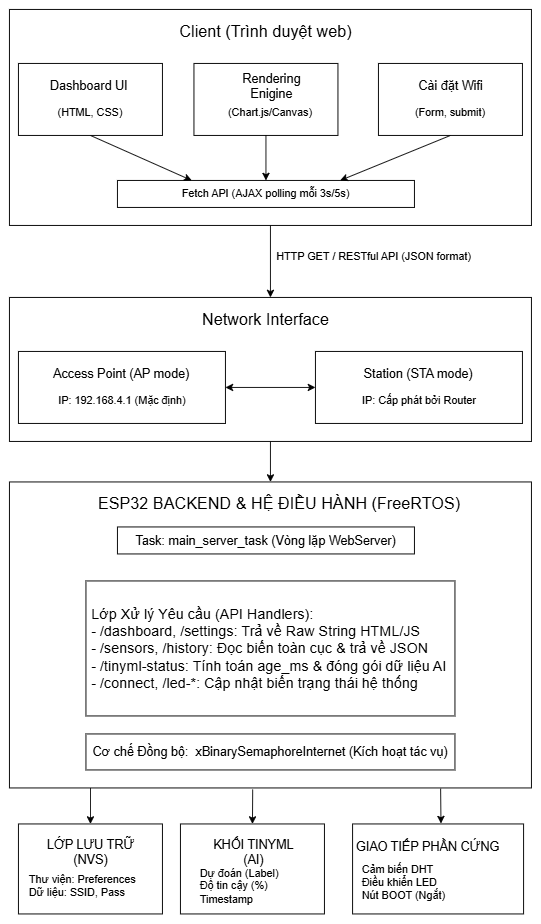

The diagram above was exported from draw.io. Its source (the exported page's mxGraphModel, read from the mxfile embedded in the PNG):
<mxGraphModel dx="3120" dy="958" grid="0" gridSize="10" guides="1" tooltips="1" connect="1" arrows="1" fold="1" page="1" pageScale="1" pageWidth="827" pageHeight="1169" math="0" shadow="0">
  <root>
    <mxCell id="0" />
    <mxCell id="1" parent="0" />
    <mxCell id="UVsXQoCRKECW2JHcqGJh-1" parent="1" style="rounded=0;whiteSpace=wrap;html=1;" value="" vertex="1">
      <mxGeometry height="240" width="580" x="-130" y="60" as="geometry" />
    </mxCell>
    <mxCell id="UVsXQoCRKECW2JHcqGJh-3" parent="1" style="text;html=1;whiteSpace=wrap;strokeColor=none;fillColor=none;align=center;verticalAlign=middle;rounded=0;" value="&lt;font style=&quot;font-size: 18px;&quot;&gt;Client (Trình duyệt web)&lt;/font&gt;" vertex="1">
      <mxGeometry height="30" width="330" x="-10" y="70" as="geometry" />
    </mxCell>
    <mxCell id="UVsXQoCRKECW2JHcqGJh-4" edge="1" parent="1" source="UVsXQoCRKECW2JHcqGJh-3" style="edgeStyle=orthogonalEdgeStyle;rounded=0;orthogonalLoop=1;jettySize=auto;html=1;exitX=0.5;exitY=1;exitDx=0;exitDy=0;" target="UVsXQoCRKECW2JHcqGJh-3">
      <mxGeometry relative="1" as="geometry" />
    </mxCell>
    <mxCell id="UVsXQoCRKECW2JHcqGJh-8" connectable="0" parent="1" style="group" value="" vertex="1">
      <mxGeometry height="80" width="160" x="-120" y="120" as="geometry" />
    </mxCell>
    <mxCell id="UVsXQoCRKECW2JHcqGJh-5" parent="UVsXQoCRKECW2JHcqGJh-8" style="rounded=0;whiteSpace=wrap;html=1;" value="" vertex="1">
      <mxGeometry height="80" width="160" as="geometry" />
    </mxCell>
    <mxCell id="UVsXQoCRKECW2JHcqGJh-6" parent="UVsXQoCRKECW2JHcqGJh-8" style="text;html=1;whiteSpace=wrap;strokeColor=none;fillColor=none;align=center;verticalAlign=middle;rounded=0;" value="&lt;font style=&quot;font-size: 14px;&quot;&gt;Dashboard UI&amp;nbsp;&lt;/font&gt;" vertex="1">
      <mxGeometry height="30" width="115" x="22.5" y="10" as="geometry" />
    </mxCell>
    <mxCell id="UVsXQoCRKECW2JHcqGJh-7" parent="UVsXQoCRKECW2JHcqGJh-8" style="text;html=1;whiteSpace=wrap;strokeColor=none;fillColor=none;align=center;verticalAlign=middle;rounded=0;" value="(HTML, CSS)" vertex="1">
      <mxGeometry height="30" width="120" x="20" y="40" as="geometry" />
    </mxCell>
    <mxCell id="UVsXQoCRKECW2JHcqGJh-9" connectable="0" parent="1" style="group" value="" vertex="1">
      <mxGeometry height="80" width="160" x="80" y="120" as="geometry" />
    </mxCell>
    <mxCell id="UVsXQoCRKECW2JHcqGJh-10" parent="UVsXQoCRKECW2JHcqGJh-9" style="rounded=0;whiteSpace=wrap;html=1;" value="" vertex="1">
      <mxGeometry height="80" width="160" x="-5" as="geometry" />
    </mxCell>
    <mxCell id="UVsXQoCRKECW2JHcqGJh-11" parent="UVsXQoCRKECW2JHcqGJh-9" style="text;html=1;whiteSpace=wrap;strokeColor=none;fillColor=none;align=center;verticalAlign=middle;rounded=0;" value="&lt;font style=&quot;font-size: 14px;&quot;&gt;Rendering Enigine&lt;/font&gt;" vertex="1">
      <mxGeometry height="30" width="117.5" x="22.5" y="10" as="geometry" />
    </mxCell>
    <mxCell id="UVsXQoCRKECW2JHcqGJh-12" parent="UVsXQoCRKECW2JHcqGJh-9" style="text;html=1;whiteSpace=wrap;strokeColor=none;fillColor=none;align=center;verticalAlign=middle;rounded=0;" value="(Chart.js/Canvas)" vertex="1">
      <mxGeometry height="30" width="120" x="20" y="40" as="geometry" />
    </mxCell>
    <mxCell id="UVsXQoCRKECW2JHcqGJh-13" connectable="0" parent="1" style="group" value="" vertex="1">
      <mxGeometry height="80" width="160" x="280" y="120" as="geometry" />
    </mxCell>
    <mxCell id="UVsXQoCRKECW2JHcqGJh-14" parent="UVsXQoCRKECW2JHcqGJh-13" style="rounded=0;whiteSpace=wrap;html=1;" value="" vertex="1">
      <mxGeometry height="80" width="160" as="geometry" />
    </mxCell>
    <mxCell id="UVsXQoCRKECW2JHcqGJh-15" parent="UVsXQoCRKECW2JHcqGJh-13" style="text;html=1;whiteSpace=wrap;strokeColor=none;fillColor=none;align=center;verticalAlign=middle;rounded=0;" value="&lt;font style=&quot;font-size: 14px;&quot;&gt;Cài đặt Wifi&lt;/font&gt;" vertex="1">
      <mxGeometry height="30" width="115" x="22.5" y="10" as="geometry" />
    </mxCell>
    <mxCell id="UVsXQoCRKECW2JHcqGJh-16" parent="UVsXQoCRKECW2JHcqGJh-13" style="text;html=1;whiteSpace=wrap;strokeColor=none;fillColor=none;align=center;verticalAlign=middle;rounded=0;" value="(Form, submit)" vertex="1">
      <mxGeometry height="30" width="120" x="20" y="40" as="geometry" />
    </mxCell>
    <mxCell id="UVsXQoCRKECW2JHcqGJh-17" parent="1" style="rounded=0;whiteSpace=wrap;html=1;" value="Fetch API (AJAX polling mỗi 3s/5s)" vertex="1">
      <mxGeometry height="30" width="330" x="-10" y="250" as="geometry" />
    </mxCell>
    <mxCell id="UVsXQoCRKECW2JHcqGJh-18" edge="1" parent="1" source="UVsXQoCRKECW2JHcqGJh-5" style="endArrow=classic;html=1;rounded=0;exitX=0.5;exitY=1;exitDx=0;exitDy=0;entryX=0.25;entryY=0;entryDx=0;entryDy=0;" target="UVsXQoCRKECW2JHcqGJh-17" value="">
      <mxGeometry height="50" relative="1" width="50" as="geometry">
        <mxPoint x="260" y="250" as="sourcePoint" />
        <mxPoint x="310" y="200" as="targetPoint" />
      </mxGeometry>
    </mxCell>
    <mxCell id="UVsXQoCRKECW2JHcqGJh-19" edge="1" parent="1" source="UVsXQoCRKECW2JHcqGJh-14" style="endArrow=classic;html=1;rounded=0;exitX=0.5;exitY=1;exitDx=0;exitDy=0;entryX=0.75;entryY=0;entryDx=0;entryDy=0;" target="UVsXQoCRKECW2JHcqGJh-17" value="">
      <mxGeometry height="50" relative="1" width="50" as="geometry">
        <mxPoint x="260" y="250" as="sourcePoint" />
        <mxPoint x="240" y="410" as="targetPoint" />
      </mxGeometry>
    </mxCell>
    <mxCell id="UVsXQoCRKECW2JHcqGJh-20" edge="1" parent="1" source="UVsXQoCRKECW2JHcqGJh-10" style="endArrow=classic;html=1;rounded=0;entryX=0.5;entryY=0;entryDx=0;entryDy=0;exitX=0.5;exitY=1;exitDx=0;exitDy=0;" target="UVsXQoCRKECW2JHcqGJh-17" value="">
      <mxGeometry height="50" relative="1" width="50" as="geometry">
        <mxPoint x="260" y="250" as="sourcePoint" />
        <mxPoint x="310" y="200" as="targetPoint" />
      </mxGeometry>
    </mxCell>
    <mxCell id="UVsXQoCRKECW2JHcqGJh-41" edge="1" parent="1" source="UVsXQoCRKECW2JHcqGJh-1" style="endArrow=classic;html=1;rounded=0;exitX=0.5;exitY=1;exitDx=0;exitDy=0;entryX=0.5;entryY=0;entryDx=0;entryDy=0;" target="UVsXQoCRKECW2JHcqGJh-21" value="">
      <mxGeometry height="50" relative="1" width="50" as="geometry">
        <mxPoint x="260" y="510" as="sourcePoint" />
        <mxPoint x="310" y="460" as="targetPoint" />
      </mxGeometry>
    </mxCell>
    <mxCell id="UVsXQoCRKECW2JHcqGJh-42" parent="1" style="text;html=1;whiteSpace=wrap;strokeColor=none;fillColor=none;align=center;verticalAlign=middle;rounded=0;" value="HTTP GET / RESTful API (JSON format)" vertex="1">
      <mxGeometry height="30" width="230" x="160" y="320" as="geometry" />
    </mxCell>
    <mxCell id="WqrRoFMPnXIHrcvef3Eg-24" connectable="0" parent="1" style="group" value="" vertex="1">
      <mxGeometry height="160" width="580" x="-130" y="380" as="geometry" />
    </mxCell>
    <mxCell id="UVsXQoCRKECW2JHcqGJh-21" parent="WqrRoFMPnXIHrcvef3Eg-24" style="rounded=0;whiteSpace=wrap;html=1;" value="" vertex="1">
      <mxGeometry height="160" width="580" as="geometry" />
    </mxCell>
    <mxCell id="UVsXQoCRKECW2JHcqGJh-22" parent="WqrRoFMPnXIHrcvef3Eg-24" style="text;html=1;whiteSpace=wrap;strokeColor=none;fillColor=none;align=center;verticalAlign=middle;rounded=0;" value="&lt;span style=&quot;font-size: 18px;&quot;&gt;Network Interface&lt;/span&gt;" vertex="1">
      <mxGeometry height="30" width="330" x="120" y="10" as="geometry" />
    </mxCell>
    <mxCell id="UVsXQoCRKECW2JHcqGJh-23" edge="1" parent="WqrRoFMPnXIHrcvef3Eg-24" source="UVsXQoCRKECW2JHcqGJh-22" style="edgeStyle=orthogonalEdgeStyle;rounded=0;orthogonalLoop=1;jettySize=auto;html=1;exitX=0.5;exitY=1;exitDx=0;exitDy=0;" target="UVsXQoCRKECW2JHcqGJh-22">
      <mxGeometry relative="1" as="geometry" />
    </mxCell>
    <mxCell id="UVsXQoCRKECW2JHcqGJh-24" connectable="0" parent="WqrRoFMPnXIHrcvef3Eg-24" style="group" value="" vertex="1">
      <mxGeometry height="80" width="230" x="10" y="60" as="geometry" />
    </mxCell>
    <mxCell id="UVsXQoCRKECW2JHcqGJh-25" parent="UVsXQoCRKECW2JHcqGJh-24" style="rounded=0;whiteSpace=wrap;html=1;" value="" vertex="1">
      <mxGeometry height="80" width="230" as="geometry" />
    </mxCell>
    <mxCell id="UVsXQoCRKECW2JHcqGJh-26" parent="UVsXQoCRKECW2JHcqGJh-24" style="text;html=1;whiteSpace=wrap;strokeColor=none;fillColor=none;align=center;verticalAlign=middle;rounded=0;" value="&lt;font style=&quot;font-size: 14px;&quot;&gt;Access Point (AP mode)&lt;/font&gt;" vertex="1">
      <mxGeometry height="30" width="165.3125" x="32.34375" y="10" as="geometry" />
    </mxCell>
    <mxCell id="UVsXQoCRKECW2JHcqGJh-27" parent="UVsXQoCRKECW2JHcqGJh-24" style="text;html=1;whiteSpace=wrap;strokeColor=none;fillColor=none;align=center;verticalAlign=middle;rounded=0;" value=" IP: 192.168.4.1 (Mặc định)" vertex="1">
      <mxGeometry height="30" width="172.5" x="28.75" y="40" as="geometry" />
    </mxCell>
    <mxCell id="UVsXQoCRKECW2JHcqGJh-32" connectable="0" parent="WqrRoFMPnXIHrcvef3Eg-24" style="group" value="" vertex="1">
      <mxGeometry height="80" width="230" x="340" y="60" as="geometry" />
    </mxCell>
    <mxCell id="UVsXQoCRKECW2JHcqGJh-33" parent="UVsXQoCRKECW2JHcqGJh-32" style="rounded=0;whiteSpace=wrap;html=1;" value="" vertex="1">
      <mxGeometry height="80" width="230" as="geometry" />
    </mxCell>
    <mxCell id="UVsXQoCRKECW2JHcqGJh-34" parent="UVsXQoCRKECW2JHcqGJh-32" style="text;html=1;whiteSpace=wrap;strokeColor=none;fillColor=none;align=center;verticalAlign=middle;rounded=0;" value="&lt;font style=&quot;font-size: 14px;&quot;&gt;Station (STA mode)&lt;/font&gt;" vertex="1">
      <mxGeometry height="30" width="165.3125" x="32.34375" y="10" as="geometry" />
    </mxCell>
    <mxCell id="UVsXQoCRKECW2JHcqGJh-35" parent="UVsXQoCRKECW2JHcqGJh-32" style="text;html=1;whiteSpace=wrap;strokeColor=none;fillColor=none;align=center;verticalAlign=middle;rounded=0;" value="IP: Cấp phát bởi Router" vertex="1">
      <mxGeometry height="30" width="172.5" x="28.75" y="40" as="geometry" />
    </mxCell>
    <mxCell id="UVsXQoCRKECW2JHcqGJh-44" edge="1" parent="WqrRoFMPnXIHrcvef3Eg-24" source="UVsXQoCRKECW2JHcqGJh-25" style="endArrow=classic;startArrow=classic;html=1;rounded=0;exitX=1;exitY=0.5;exitDx=0;exitDy=0;entryX=0;entryY=0.5;entryDx=0;entryDy=0;" target="UVsXQoCRKECW2JHcqGJh-33" value="">
      <mxGeometry height="50" relative="1" width="50" as="geometry">
        <mxPoint x="390" y="80" as="sourcePoint" />
        <mxPoint x="440" y="30" as="targetPoint" />
      </mxGeometry>
    </mxCell>
    <mxCell id="WqrRoFMPnXIHrcvef3Eg-26" edge="1" parent="1" source="UVsXQoCRKECW2JHcqGJh-21" style="endArrow=classic;html=1;rounded=0;exitX=0.5;exitY=1;exitDx=0;exitDy=0;entryX=0.5;entryY=0;entryDx=0;entryDy=0;" target="WqrRoFMPnXIHrcvef3Eg-1" value="">
      <mxGeometry height="50" relative="1" width="50" as="geometry">
        <mxPoint x="200" y="670" as="sourcePoint" />
        <mxPoint x="250" y="620" as="targetPoint" />
      </mxGeometry>
    </mxCell>
    <mxCell id="WqrRoFMPnXIHrcvef3Eg-32" connectable="0" parent="1" style="group" value="" vertex="1">
      <mxGeometry height="480" width="580" x="-130" y="585" as="geometry" />
    </mxCell>
    <mxCell id="WqrRoFMPnXIHrcvef3Eg-4" connectable="0" parent="WqrRoFMPnXIHrcvef3Eg-32" style="group" value="" vertex="1">
      <mxGeometry height="100" width="160" x="10" y="380" as="geometry" />
    </mxCell>
    <mxCell id="WqrRoFMPnXIHrcvef3Eg-5" parent="WqrRoFMPnXIHrcvef3Eg-4" style="rounded=0;whiteSpace=wrap;html=1;" value="" vertex="1">
      <mxGeometry height="100" width="160" as="geometry" />
    </mxCell>
    <mxCell id="WqrRoFMPnXIHrcvef3Eg-6" parent="WqrRoFMPnXIHrcvef3Eg-4" style="text;html=1;whiteSpace=wrap;strokeColor=none;fillColor=none;align=center;verticalAlign=middle;rounded=0;" value="&lt;font style=&quot;font-size: 14px;&quot;&gt;LỚP LƯU TRỮ (NVS)&lt;/font&gt;" vertex="1">
      <mxGeometry height="37.5" width="115" x="22.5" y="12.5" as="geometry" />
    </mxCell>
    <mxCell id="WqrRoFMPnXIHrcvef3Eg-7" parent="WqrRoFMPnXIHrcvef3Eg-4" style="text;html=1;whiteSpace=wrap;strokeColor=none;fillColor=none;align=left;verticalAlign=middle;rounded=0;" value="Thư viện:&amp;nbsp;Preferences &lt;div&gt;Dữ liệu: SSID, Pass&lt;/div&gt;" vertex="1">
      <mxGeometry height="37.5" width="130" x="10" y="50" as="geometry" />
    </mxCell>
    <mxCell id="WqrRoFMPnXIHrcvef3Eg-8" connectable="0" parent="WqrRoFMPnXIHrcvef3Eg-32" style="group" value="" vertex="1">
      <mxGeometry height="100" width="160" x="190" y="380" as="geometry" />
    </mxCell>
    <mxCell id="WqrRoFMPnXIHrcvef3Eg-9" parent="WqrRoFMPnXIHrcvef3Eg-8" style="rounded=0;whiteSpace=wrap;html=1;" value="" vertex="1">
      <mxGeometry height="100" width="160" as="geometry" />
    </mxCell>
    <mxCell id="WqrRoFMPnXIHrcvef3Eg-10" parent="WqrRoFMPnXIHrcvef3Eg-8" style="text;html=1;whiteSpace=wrap;strokeColor=none;fillColor=none;align=center;verticalAlign=middle;rounded=0;" value="&lt;font style=&quot;font-size: 14px;&quot;&gt;KHỐI TINYML (AI)&lt;/font&gt;" vertex="1">
      <mxGeometry height="37.5" width="117.5" x="22.5" y="12.5" as="geometry" />
    </mxCell>
    <mxCell id="WqrRoFMPnXIHrcvef3Eg-11" parent="WqrRoFMPnXIHrcvef3Eg-8" style="text;html=1;whiteSpace=wrap;strokeColor=none;fillColor=none;align=left;verticalAlign=middle;rounded=0;" value="Dự đoán (Label)&lt;div&gt;Độ tin cậy (%)&lt;/div&gt;&lt;div style=&quot;&quot;&gt;Timestamp&amp;nbsp;&lt;/div&gt;" vertex="1">
      <mxGeometry height="37.5" width="120" x="20" y="50" as="geometry" />
    </mxCell>
    <mxCell id="WqrRoFMPnXIHrcvef3Eg-12" connectable="0" parent="WqrRoFMPnXIHrcvef3Eg-32" style="group" value="" vertex="1">
      <mxGeometry height="100" width="190" x="370" y="380" as="geometry" />
    </mxCell>
    <mxCell id="WqrRoFMPnXIHrcvef3Eg-13" parent="WqrRoFMPnXIHrcvef3Eg-12" style="rounded=0;whiteSpace=wrap;html=1;" value="" vertex="1">
      <mxGeometry height="100" width="190" x="11.25" as="geometry" />
    </mxCell>
    <mxCell id="WqrRoFMPnXIHrcvef3Eg-14" parent="WqrRoFMPnXIHrcvef3Eg-12" style="text;html=1;whiteSpace=wrap;strokeColor=none;fillColor=none;align=center;verticalAlign=middle;rounded=0;" value="&lt;font style=&quot;font-size: 14px;&quot;&gt;GIAO TIẾP PHẦN CỨNG&lt;/font&gt;" vertex="1">
      <mxGeometry height="30" width="167.5" x="11.25" y="10" as="geometry" />
    </mxCell>
    <mxCell id="WqrRoFMPnXIHrcvef3Eg-15" parent="WqrRoFMPnXIHrcvef3Eg-12" style="text;html=1;whiteSpace=wrap;strokeColor=none;fillColor=none;align=left;verticalAlign=middle;rounded=0;" value="Cảm biến DHT &lt;div&gt;Điều khiển LED&lt;/div&gt;&lt;div&gt;Nút BOOT (Ngắt)&lt;/div&gt;" vertex="1">
      <mxGeometry height="30" width="120" x="20" y="50" as="geometry" />
    </mxCell>
    <mxCell id="WqrRoFMPnXIHrcvef3Eg-25" connectable="0" parent="WqrRoFMPnXIHrcvef3Eg-32" style="group" value="" vertex="1">
      <mxGeometry height="340" width="580" as="geometry" />
    </mxCell>
    <mxCell id="WqrRoFMPnXIHrcvef3Eg-1" parent="WqrRoFMPnXIHrcvef3Eg-25" style="rounded=0;whiteSpace=wrap;html=1;" value="" vertex="1">
      <mxGeometry height="340" width="580" as="geometry" />
    </mxCell>
    <mxCell id="WqrRoFMPnXIHrcvef3Eg-2" parent="WqrRoFMPnXIHrcvef3Eg-25" style="text;html=1;whiteSpace=wrap;strokeColor=none;fillColor=none;align=center;verticalAlign=middle;rounded=0;" value="&lt;font style=&quot;font-size: 18px;&quot;&gt; ESP32 BACKEND &amp;amp; HỆ ĐIỀU HÀNH (FreeRTOS)    &lt;/font&gt;" vertex="1">
      <mxGeometry height="30" width="420" x="90" y="10" as="geometry" />
    </mxCell>
    <mxCell id="WqrRoFMPnXIHrcvef3Eg-3" edge="1" parent="WqrRoFMPnXIHrcvef3Eg-25" source="WqrRoFMPnXIHrcvef3Eg-2" style="edgeStyle=orthogonalEdgeStyle;rounded=0;orthogonalLoop=1;jettySize=auto;html=1;exitX=0.5;exitY=1;exitDx=0;exitDy=0;" target="WqrRoFMPnXIHrcvef3Eg-2">
      <mxGeometry relative="1" as="geometry" />
    </mxCell>
    <mxCell id="WqrRoFMPnXIHrcvef3Eg-16" parent="WqrRoFMPnXIHrcvef3Eg-25" style="rounded=0;whiteSpace=wrap;html=1;" value="&lt;font style=&quot;font-size: 14px;&quot;&gt;Task: main_server_task (Vòng lặp WebServer)&lt;/font&gt;" vertex="1">
      <mxGeometry height="30" width="330" x="120" y="50" as="geometry" />
    </mxCell>
    <mxCell id="WqrRoFMPnXIHrcvef3Eg-20" parent="WqrRoFMPnXIHrcvef3Eg-25" style="rounded=0;whiteSpace=wrap;html=1;" value="&lt;font style=&quot;font-size: 14px;&quot;&gt;Cơ chế Đồng bộ:&amp;nbsp; xBinarySemaphoreInternet (Kích hoạt tác vụ)&lt;/font&gt;" vertex="1">
      <mxGeometry height="40" width="410" x="85" y="280" as="geometry" />
    </mxCell>
    <mxCell id="WqrRoFMPnXIHrcvef3Eg-21" parent="WqrRoFMPnXIHrcvef3Eg-25" style="rounded=0;whiteSpace=wrap;html=1;align=left;" value="&lt;font style=&quot;font-size: 16px;&quot;&gt;&amp;nbsp;Lớp Xử lý Yêu cầu (API Handlers):&lt;/font&gt;&lt;div&gt;&lt;div&gt;&lt;div&gt;&lt;font style=&quot;font-size: 16px;&quot;&gt;&amp;nbsp;- /dashboard, /settings: Trả về Raw String HTML/JS&amp;nbsp;&lt;/font&gt;&lt;/div&gt;&lt;div&gt;&lt;font style=&quot;font-size: 16px;&quot;&gt;&amp;nbsp;- /sensors, /history: Đọc biến toàn cục &amp;amp; trả về JSON&lt;/font&gt;&lt;/div&gt;&lt;div&gt;&lt;font style=&quot;font-size: 16px;&quot;&gt;&amp;nbsp;- /tinyml-status: Tính toán age_ms &amp;amp; đóng gói dữ liệu AI&lt;/font&gt;&lt;/div&gt;&lt;div&gt;&lt;font style=&quot;font-size: 16px;&quot;&gt;&amp;nbsp;- /connect, /led-*: Cập nhật biến trạng thái hệ thống&amp;nbsp;&lt;/font&gt;&lt;/div&gt;&lt;/div&gt;&lt;/div&gt;" vertex="1">
      <mxGeometry height="150" width="410" x="85" y="110" as="geometry" />
    </mxCell>
    <mxCell id="WqrRoFMPnXIHrcvef3Eg-27" edge="1" parent="WqrRoFMPnXIHrcvef3Eg-32" style="endArrow=classic;html=1;rounded=0;entryX=0.5;entryY=0;entryDx=0;entryDy=0;" target="WqrRoFMPnXIHrcvef3Eg-5" value="">
      <mxGeometry height="50" relative="1" width="50" as="geometry">
        <mxPoint x="90" y="340" as="sourcePoint" />
        <mxPoint x="380" y="390" as="targetPoint" />
      </mxGeometry>
    </mxCell>
    <mxCell id="WqrRoFMPnXIHrcvef3Eg-29" edge="1" parent="WqrRoFMPnXIHrcvef3Eg-32" source="WqrRoFMPnXIHrcvef3Eg-1" style="endArrow=classic;html=1;rounded=0;exitX=0.466;exitY=1.005;exitDx=0;exitDy=0;entryX=0.5;entryY=0;entryDx=0;entryDy=0;exitPerimeter=0;" target="WqrRoFMPnXIHrcvef3Eg-9" value="">
      <mxGeometry height="50" relative="1" width="50" as="geometry">
        <mxPoint x="330" y="440" as="sourcePoint" />
        <mxPoint x="380" y="390" as="targetPoint" />
      </mxGeometry>
    </mxCell>
    <mxCell id="WqrRoFMPnXIHrcvef3Eg-30" edge="1" parent="WqrRoFMPnXIHrcvef3Eg-32" source="WqrRoFMPnXIHrcvef3Eg-1" style="endArrow=classic;html=1;rounded=0;exitX=0.826;exitY=1.002;exitDx=0;exitDy=0;exitPerimeter=0;entryX=0.517;entryY=-0.005;entryDx=0;entryDy=0;entryPerimeter=0;" target="WqrRoFMPnXIHrcvef3Eg-13" value="">
      <mxGeometry height="50" relative="1" width="50" as="geometry">
        <mxPoint x="310" y="430" as="sourcePoint" />
        <mxPoint x="360" y="380" as="targetPoint" />
      </mxGeometry>
    </mxCell>
  </root>
</mxGraphModel>